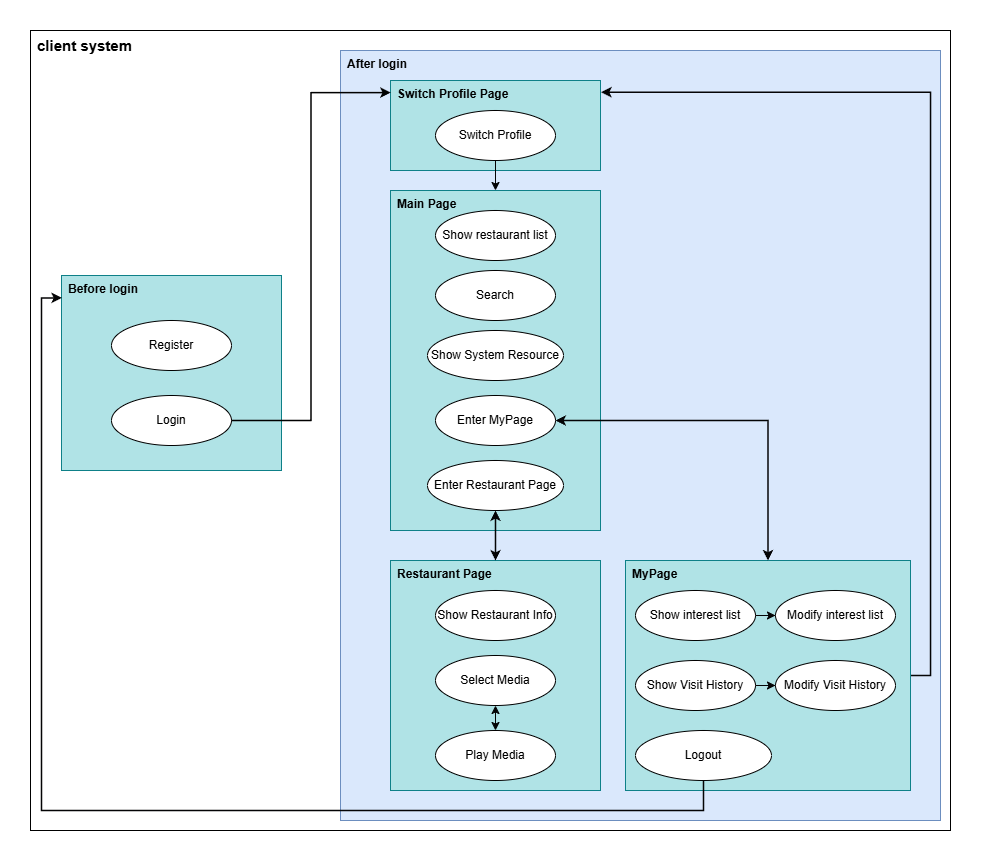

The diagram above was exported from draw.io. Its source (the exported page's mxGraphModel, read from the mxfile embedded in the PNG):
<mxGraphModel dx="1803" dy="991" grid="1" gridSize="10" guides="1" tooltips="1" connect="1" arrows="1" fold="1" page="1" pageScale="1" pageWidth="827" pageHeight="1169" math="0" shadow="0">
  <root>
    <mxCell id="0" />
    <mxCell id="1" parent="0" />
    <mxCell id="FAewZaqEYJQ6SevvAT4K-1" value="client system" style="rounded=0;whiteSpace=wrap;html=1;align=left;verticalAlign=top;fontStyle=1;fontSize=15;spacingLeft=5;" parent="1" vertex="1">
      <mxGeometry x="380" y="170" width="920" height="800" as="geometry" />
    </mxCell>
    <mxCell id="FAewZaqEYJQ6SevvAT4K-2" value="Before login" style="rounded=0;whiteSpace=wrap;html=1;fontStyle=1;align=left;verticalAlign=top;spacingLeft=5;fillColor=#b0e3e6;strokeColor=#0e8088;" parent="1" vertex="1">
      <mxGeometry x="411" y="415" width="220" height="195" as="geometry" />
    </mxCell>
    <mxCell id="FAewZaqEYJQ6SevvAT4K-3" value="After login" style="rounded=0;whiteSpace=wrap;html=1;fontStyle=1;align=left;verticalAlign=top;spacingLeft=5;fillColor=#dae8fc;strokeColor=#6c8ebf;" parent="1" vertex="1">
      <mxGeometry x="690" y="190" width="600" height="770" as="geometry" />
    </mxCell>
    <mxCell id="XdZY1LPLqf0F6FNrrVCg-56" value="Switch Profile Page" style="rounded=0;whiteSpace=wrap;html=1;fillColor=#b0e3e6;strokeColor=#0e8088;fontStyle=1;align=left;verticalAlign=top;spacingLeft=5;" vertex="1" parent="1">
      <mxGeometry x="740" y="220" width="210" height="90" as="geometry" />
    </mxCell>
    <mxCell id="FAewZaqEYJQ6SevvAT4K-6" value="Register" style="ellipse;whiteSpace=wrap;html=1;" parent="1" vertex="1">
      <mxGeometry x="461" y="460" width="120" height="50" as="geometry" />
    </mxCell>
    <mxCell id="FAewZaqEYJQ6SevvAT4K-7" value="Login" style="ellipse;whiteSpace=wrap;html=1;" parent="1" vertex="1">
      <mxGeometry x="461" y="535" width="120" height="50" as="geometry" />
    </mxCell>
    <mxCell id="FAewZaqEYJQ6SevvAT4K-11" value="Main Page" style="rounded=0;whiteSpace=wrap;html=1;fillColor=#b0e3e6;strokeColor=#0e8088;fontStyle=1;align=left;verticalAlign=top;spacingLeft=5;" parent="1" vertex="1">
      <mxGeometry x="740" y="330" width="210" height="340" as="geometry" />
    </mxCell>
    <mxCell id="FAewZaqEYJQ6SevvAT4K-12" value="Show restaurant list" style="ellipse;whiteSpace=wrap;html=1;" parent="1" vertex="1">
      <mxGeometry x="785" y="350" width="120" height="50" as="geometry" />
    </mxCell>
    <mxCell id="XdZY1LPLqf0F6FNrrVCg-1" value="Search" style="ellipse;whiteSpace=wrap;html=1;" vertex="1" parent="1">
      <mxGeometry x="785" y="410" width="120" height="50" as="geometry" />
    </mxCell>
    <mxCell id="XdZY1LPLqf0F6FNrrVCg-50" style="edgeStyle=orthogonalEdgeStyle;rounded=0;orthogonalLoop=1;jettySize=auto;html=1;entryX=1.003;entryY=0.13;entryDx=0;entryDy=0;strokeColor=#040405;fontColor=#46495D;fillColor=#B2C9AB;strokeWidth=1.5;entryPerimeter=0;" edge="1" parent="1" source="XdZY1LPLqf0F6FNrrVCg-2" target="XdZY1LPLqf0F6FNrrVCg-56">
      <mxGeometry relative="1" as="geometry">
        <Array as="points">
          <mxPoint x="1280" y="815" />
          <mxPoint x="1280" y="232" />
        </Array>
      </mxGeometry>
    </mxCell>
    <mxCell id="XdZY1LPLqf0F6FNrrVCg-2" value="MyPage" style="rounded=0;whiteSpace=wrap;html=1;fillColor=#b0e3e6;strokeColor=#0e8088;fontStyle=1;align=left;verticalAlign=top;spacingLeft=5;" vertex="1" parent="1">
      <mxGeometry x="975" y="700" width="285" height="230" as="geometry" />
    </mxCell>
    <mxCell id="XdZY1LPLqf0F6FNrrVCg-10" value="Restaurant Page" style="rounded=0;whiteSpace=wrap;html=1;fillColor=#b0e3e6;strokeColor=#0e8088;fontStyle=1;align=left;verticalAlign=top;spacingLeft=5;" vertex="1" parent="1">
      <mxGeometry x="740" y="700" width="210" height="230" as="geometry" />
    </mxCell>
    <mxCell id="XdZY1LPLqf0F6FNrrVCg-34" style="edgeStyle=orthogonalEdgeStyle;rounded=0;orthogonalLoop=1;jettySize=auto;html=1;strokeColor=#040405;fontColor=#46495D;fillColor=#B2C9AB;" edge="1" parent="1" source="XdZY1LPLqf0F6FNrrVCg-6" target="XdZY1LPLqf0F6FNrrVCg-7">
      <mxGeometry relative="1" as="geometry" />
    </mxCell>
    <mxCell id="XdZY1LPLqf0F6FNrrVCg-6" value="Show interest list" style="ellipse;whiteSpace=wrap;html=1;" vertex="1" parent="1">
      <mxGeometry x="985" y="730" width="120" height="50" as="geometry" />
    </mxCell>
    <mxCell id="XdZY1LPLqf0F6FNrrVCg-7" value="Modify interest list" style="ellipse;whiteSpace=wrap;html=1;" vertex="1" parent="1">
      <mxGeometry x="1125" y="730" width="120" height="50" as="geometry" />
    </mxCell>
    <mxCell id="XdZY1LPLqf0F6FNrrVCg-17" value="Enter MyPage" style="ellipse;whiteSpace=wrap;html=1;" vertex="1" parent="1">
      <mxGeometry x="785" y="535" width="120" height="50" as="geometry" />
    </mxCell>
    <mxCell id="XdZY1LPLqf0F6FNrrVCg-43" style="edgeStyle=orthogonalEdgeStyle;rounded=0;orthogonalLoop=1;jettySize=auto;html=1;entryX=0.5;entryY=0;entryDx=0;entryDy=0;strokeColor=#040405;fontColor=#46495D;fillColor=#B2C9AB;strokeWidth=1.5;startArrow=classic;startFill=1;" edge="1" parent="1" source="XdZY1LPLqf0F6FNrrVCg-18" target="XdZY1LPLqf0F6FNrrVCg-10">
      <mxGeometry relative="1" as="geometry" />
    </mxCell>
    <mxCell id="XdZY1LPLqf0F6FNrrVCg-18" value="Enter Restaurant Page" style="ellipse;whiteSpace=wrap;html=1;" vertex="1" parent="1">
      <mxGeometry x="777" y="600" width="136" height="50" as="geometry" />
    </mxCell>
    <mxCell id="XdZY1LPLqf0F6FNrrVCg-48" style="edgeStyle=orthogonalEdgeStyle;rounded=0;orthogonalLoop=1;jettySize=auto;html=1;entryX=0.5;entryY=0;entryDx=0;entryDy=0;strokeColor=#040405;fontColor=#46495D;fillColor=#B2C9AB;exitX=1;exitY=0.5;exitDx=0;exitDy=0;strokeWidth=1.5;startArrow=classic;startFill=1;" edge="1" parent="1" source="XdZY1LPLqf0F6FNrrVCg-17" target="XdZY1LPLqf0F6FNrrVCg-2">
      <mxGeometry relative="1" as="geometry" />
    </mxCell>
    <mxCell id="XdZY1LPLqf0F6FNrrVCg-19" value="Show System Resource" style="ellipse;whiteSpace=wrap;html=1;" vertex="1" parent="1">
      <mxGeometry x="777" y="470" width="136" height="50" as="geometry" />
    </mxCell>
    <mxCell id="XdZY1LPLqf0F6FNrrVCg-20" value="Logout" style="ellipse;whiteSpace=wrap;html=1;" vertex="1" parent="1">
      <mxGeometry x="985" y="870" width="136" height="50" as="geometry" />
    </mxCell>
    <mxCell id="XdZY1LPLqf0F6FNrrVCg-31" style="edgeStyle=orthogonalEdgeStyle;rounded=0;orthogonalLoop=1;jettySize=auto;html=1;entryX=0;entryY=0.5;entryDx=0;entryDy=0;strokeColor=#040405;fontColor=#46495D;fillColor=#B2C9AB;" edge="1" parent="1" source="XdZY1LPLqf0F6FNrrVCg-22" target="XdZY1LPLqf0F6FNrrVCg-30">
      <mxGeometry relative="1" as="geometry" />
    </mxCell>
    <mxCell id="XdZY1LPLqf0F6FNrrVCg-22" value="Show Visit History" style="ellipse;whiteSpace=wrap;html=1;" vertex="1" parent="1">
      <mxGeometry x="985" y="800" width="120" height="50" as="geometry" />
    </mxCell>
    <mxCell id="XdZY1LPLqf0F6FNrrVCg-24" style="edgeStyle=orthogonalEdgeStyle;rounded=0;orthogonalLoop=1;jettySize=auto;html=1;entryX=0.002;entryY=0.115;entryDx=0;entryDy=0;entryPerimeter=0;strokeColor=#040405;fontColor=#46495D;fillColor=#B2C9AB;strokeWidth=1.5;exitX=0.5;exitY=1;exitDx=0;exitDy=0;" edge="1" parent="1" source="XdZY1LPLqf0F6FNrrVCg-20" target="FAewZaqEYJQ6SevvAT4K-2">
      <mxGeometry relative="1" as="geometry">
        <Array as="points">
          <mxPoint x="1053" y="950" />
          <mxPoint x="391" y="950" />
          <mxPoint x="391" y="437" />
        </Array>
      </mxGeometry>
    </mxCell>
    <mxCell id="XdZY1LPLqf0F6FNrrVCg-30" value="Modify Visit History" style="ellipse;whiteSpace=wrap;html=1;" vertex="1" parent="1">
      <mxGeometry x="1125" y="800" width="120" height="50" as="geometry" />
    </mxCell>
    <mxCell id="XdZY1LPLqf0F6FNrrVCg-35" value="Show Restaurant Info" style="ellipse;whiteSpace=wrap;html=1;" vertex="1" parent="1">
      <mxGeometry x="785" y="730" width="120" height="50" as="geometry" />
    </mxCell>
    <mxCell id="XdZY1LPLqf0F6FNrrVCg-38" style="edgeStyle=orthogonalEdgeStyle;rounded=0;orthogonalLoop=1;jettySize=auto;html=1;entryX=0.5;entryY=0;entryDx=0;entryDy=0;strokeColor=#040405;fontColor=#46495D;fillColor=#B2C9AB;startArrow=classic;startFill=1;" edge="1" parent="1" source="XdZY1LPLqf0F6FNrrVCg-36" target="XdZY1LPLqf0F6FNrrVCg-37">
      <mxGeometry relative="1" as="geometry" />
    </mxCell>
    <mxCell id="XdZY1LPLqf0F6FNrrVCg-36" value="Select Media" style="ellipse;whiteSpace=wrap;html=1;" vertex="1" parent="1">
      <mxGeometry x="785" y="795" width="120" height="50" as="geometry" />
    </mxCell>
    <mxCell id="XdZY1LPLqf0F6FNrrVCg-37" value="Play Media" style="ellipse;whiteSpace=wrap;html=1;" vertex="1" parent="1">
      <mxGeometry x="785" y="870" width="120" height="50" as="geometry" />
    </mxCell>
    <mxCell id="XdZY1LPLqf0F6FNrrVCg-49" style="edgeStyle=orthogonalEdgeStyle;rounded=0;orthogonalLoop=1;jettySize=auto;html=1;entryX=0.5;entryY=0;entryDx=0;entryDy=0;strokeColor=#040405;fontColor=#46495D;fillColor=#B2C9AB;" edge="1" parent="1" source="XdZY1LPLqf0F6FNrrVCg-44" target="FAewZaqEYJQ6SevvAT4K-11">
      <mxGeometry relative="1" as="geometry" />
    </mxCell>
    <mxCell id="XdZY1LPLqf0F6FNrrVCg-44" value="Switch Profile" style="ellipse;whiteSpace=wrap;html=1;" vertex="1" parent="1">
      <mxGeometry x="785" y="250" width="120" height="50" as="geometry" />
    </mxCell>
    <mxCell id="XdZY1LPLqf0F6FNrrVCg-57" style="edgeStyle=orthogonalEdgeStyle;rounded=0;orthogonalLoop=1;jettySize=auto;html=1;entryX=0.001;entryY=0.134;entryDx=0;entryDy=0;entryPerimeter=0;strokeColor=#000000;fontColor=#46495D;fillColor=#B2C9AB;strokeWidth=1.5;" edge="1" parent="1" source="FAewZaqEYJQ6SevvAT4K-7" target="XdZY1LPLqf0F6FNrrVCg-56">
      <mxGeometry relative="1" as="geometry" />
    </mxCell>
  </root>
</mxGraphModel>